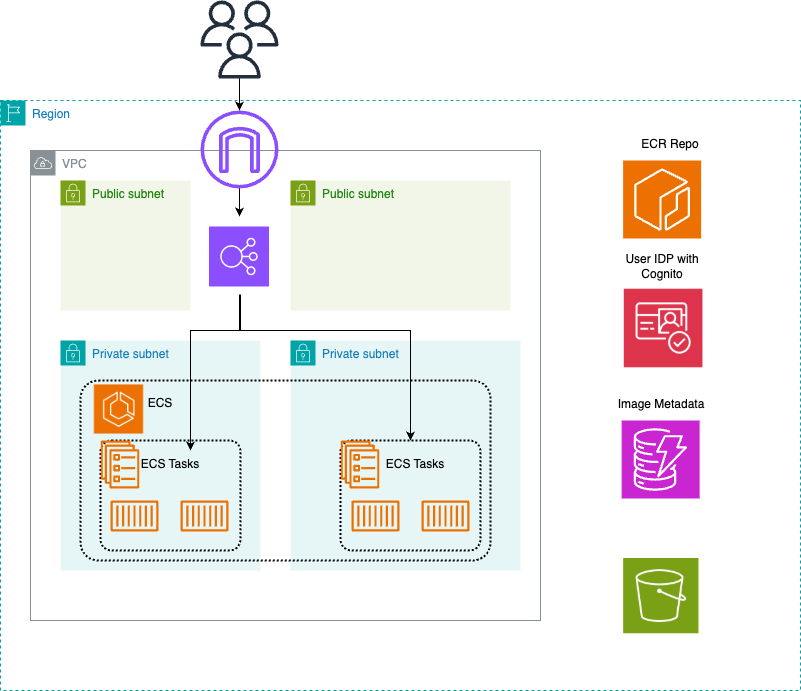

The diagram above was exported from draw.io. Its source (the exported page's mxGraphModel, read from the mxfile embedded in the PNG):
<mxGraphModel dx="1018" dy="1773" grid="1" gridSize="10" guides="1" tooltips="1" connect="1" arrows="1" fold="1" page="1" pageScale="1" pageWidth="850" pageHeight="1100" math="0" shadow="0">
  <root>
    <mxCell id="0" />
    <mxCell id="1" parent="0" />
    <mxCell id="14WLrNuOn8b6XobTCE0N-15" value="VPC" style="sketch=0;outlineConnect=0;gradientColor=none;html=1;whiteSpace=wrap;fontSize=12;fontStyle=0;shape=mxgraph.aws4.group;grIcon=mxgraph.aws4.group_vpc;strokeColor=#879196;fillColor=none;verticalAlign=top;align=left;spacingLeft=30;fontColor=#879196;dashed=0;" parent="1" vertex="1">
      <mxGeometry x="40" y="-90" width="510" height="470" as="geometry" />
    </mxCell>
    <mxCell id="14WLrNuOn8b6XobTCE0N-29" value="" style="edgeStyle=orthogonalEdgeStyle;rounded=0;orthogonalLoop=1;jettySize=auto;html=1;" parent="1" source="14WLrNuOn8b6XobTCE0N-3" target="14WLrNuOn8b6XobTCE0N-22" edge="1">
      <mxGeometry relative="1" as="geometry" />
    </mxCell>
    <mxCell id="14WLrNuOn8b6XobTCE0N-3" value="" style="sketch=0;outlineConnect=0;fontColor=#232F3E;gradientColor=none;fillColor=#232F3D;strokeColor=none;dashed=0;verticalLabelPosition=bottom;verticalAlign=top;align=center;html=1;fontSize=12;fontStyle=0;aspect=fixed;pointerEvents=1;shape=mxgraph.aws4.users;" parent="1" vertex="1">
      <mxGeometry x="210" y="-240" width="78" height="78" as="geometry" />
    </mxCell>
    <mxCell id="14WLrNuOn8b6XobTCE0N-16" value="Region" style="points=[[0,0],[0.25,0],[0.5,0],[0.75,0],[1,0],[1,0.25],[1,0.5],[1,0.75],[1,1],[0.75,1],[0.5,1],[0.25,1],[0,1],[0,0.75],[0,0.5],[0,0.25]];outlineConnect=0;gradientColor=none;html=1;whiteSpace=wrap;fontSize=12;fontStyle=0;container=1;pointerEvents=0;collapsible=0;recursiveResize=0;shape=mxgraph.aws4.group;grIcon=mxgraph.aws4.group_region;strokeColor=#00A4A6;fillColor=none;verticalAlign=top;align=left;spacingLeft=30;fontColor=#147EBA;dashed=1;" parent="1" vertex="1">
      <mxGeometry x="10" y="-140" width="800" height="590" as="geometry" />
    </mxCell>
    <mxCell id="14WLrNuOn8b6XobTCE0N-13" value="Public subnet" style="points=[[0,0],[0.25,0],[0.5,0],[0.75,0],[1,0],[1,0.25],[1,0.5],[1,0.75],[1,1],[0.75,1],[0.5,1],[0.25,1],[0,1],[0,0.75],[0,0.5],[0,0.25]];outlineConnect=0;gradientColor=none;html=1;whiteSpace=wrap;fontSize=12;fontStyle=0;container=1;pointerEvents=0;collapsible=0;recursiveResize=0;shape=mxgraph.aws4.group;grIcon=mxgraph.aws4.group_security_group;grStroke=0;strokeColor=#7AA116;fillColor=#F2F6E8;verticalAlign=top;align=left;spacingLeft=30;fontColor=#248814;dashed=0;" parent="14WLrNuOn8b6XobTCE0N-16" vertex="1">
      <mxGeometry x="290" y="80" width="220" height="130" as="geometry" />
    </mxCell>
    <mxCell id="14WLrNuOn8b6XobTCE0N-12" value="Private subnet" style="points=[[0,0],[0.25,0],[0.5,0],[0.75,0],[1,0],[1,0.25],[1,0.5],[1,0.75],[1,1],[0.75,1],[0.5,1],[0.25,1],[0,1],[0,0.75],[0,0.5],[0,0.25]];outlineConnect=0;gradientColor=none;html=1;whiteSpace=wrap;fontSize=12;fontStyle=0;container=1;pointerEvents=0;collapsible=0;recursiveResize=0;shape=mxgraph.aws4.group;grIcon=mxgraph.aws4.group_security_group;grStroke=0;strokeColor=#00A4A6;fillColor=#E6F6F7;verticalAlign=top;align=left;spacingLeft=30;fontColor=#147EBA;dashed=0;" parent="14WLrNuOn8b6XobTCE0N-16" vertex="1">
      <mxGeometry x="290" y="240" width="230" height="230" as="geometry" />
    </mxCell>
    <mxCell id="14WLrNuOn8b6XobTCE0N-14" value="Public subnet" style="points=[[0,0],[0.25,0],[0.5,0],[0.75,0],[1,0],[1,0.25],[1,0.5],[1,0.75],[1,1],[0.75,1],[0.5,1],[0.25,1],[0,1],[0,0.75],[0,0.5],[0,0.25]];outlineConnect=0;gradientColor=none;html=1;whiteSpace=wrap;fontSize=12;fontStyle=0;container=1;pointerEvents=0;collapsible=0;recursiveResize=0;shape=mxgraph.aws4.group;grIcon=mxgraph.aws4.group_security_group;grStroke=0;strokeColor=#7AA116;fillColor=#F2F6E8;verticalAlign=top;align=left;spacingLeft=30;fontColor=#248814;dashed=0;" parent="14WLrNuOn8b6XobTCE0N-16" vertex="1">
      <mxGeometry x="60" y="80" width="130" height="130" as="geometry" />
    </mxCell>
    <mxCell id="14WLrNuOn8b6XobTCE0N-30" value="" style="edgeStyle=orthogonalEdgeStyle;rounded=0;orthogonalLoop=1;jettySize=auto;html=1;" parent="14WLrNuOn8b6XobTCE0N-16" source="14WLrNuOn8b6XobTCE0N-22" edge="1">
      <mxGeometry relative="1" as="geometry">
        <mxPoint x="239" y="116.00088634349208" as="targetPoint" />
      </mxGeometry>
    </mxCell>
    <mxCell id="14WLrNuOn8b6XobTCE0N-22" value="" style="sketch=0;outlineConnect=0;fontColor=#232F3E;gradientColor=none;fillColor=#8C4FFF;strokeColor=none;dashed=0;verticalLabelPosition=bottom;verticalAlign=top;align=center;html=1;fontSize=12;fontStyle=0;aspect=fixed;pointerEvents=1;shape=mxgraph.aws4.internet_gateway;" parent="14WLrNuOn8b6XobTCE0N-16" vertex="1">
      <mxGeometry x="200" y="10" width="78" height="78" as="geometry" />
    </mxCell>
    <mxCell id="14WLrNuOn8b6XobTCE0N-10" value="Private subnet" style="points=[[0,0],[0.25,0],[0.5,0],[0.75,0],[1,0],[1,0.25],[1,0.5],[1,0.75],[1,1],[0.75,1],[0.5,1],[0.25,1],[0,1],[0,0.75],[0,0.5],[0,0.25]];outlineConnect=0;gradientColor=none;html=1;whiteSpace=wrap;fontSize=12;fontStyle=0;container=1;pointerEvents=0;collapsible=0;recursiveResize=0;shape=mxgraph.aws4.group;grIcon=mxgraph.aws4.group_security_group;grStroke=0;strokeColor=#00A4A6;fillColor=#E6F6F7;verticalAlign=top;align=left;spacingLeft=30;fontColor=#147EBA;dashed=0;" parent="14WLrNuOn8b6XobTCE0N-16" vertex="1">
      <mxGeometry x="60" y="240" width="200" height="230" as="geometry" />
    </mxCell>
    <mxCell id="14WLrNuOn8b6XobTCE0N-43" value="" style="sketch=0;points=[[0,0,0],[0.25,0,0],[0.5,0,0],[0.75,0,0],[1,0,0],[0,1,0],[0.25,1,0],[0.5,1,0],[0.75,1,0],[1,1,0],[0,0.25,0],[0,0.5,0],[0,0.75,0],[1,0.25,0],[1,0.5,0],[1,0.75,0]];outlineConnect=0;fontColor=#232F3E;fillColor=#ED7100;strokeColor=#ffffff;dashed=0;verticalLabelPosition=bottom;verticalAlign=top;align=center;html=1;fontSize=12;fontStyle=0;aspect=fixed;shape=mxgraph.aws4.resourceIcon;resIcon=mxgraph.aws4.ecr;" parent="14WLrNuOn8b6XobTCE0N-16" vertex="1">
      <mxGeometry x="622.63" y="60" width="78" height="78" as="geometry" />
    </mxCell>
    <mxCell id="14WLrNuOn8b6XobTCE0N-44" value="ECR Repo" style="text;html=1;align=center;verticalAlign=middle;whiteSpace=wrap;rounded=0;" parent="14WLrNuOn8b6XobTCE0N-16" vertex="1">
      <mxGeometry x="618.5" y="28" width="101.75" height="32" as="geometry" />
    </mxCell>
    <mxCell id="qtNZdTaxd_tdblzMZOnq-1" value="User IDP with Cognito" style="text;html=1;align=center;verticalAlign=middle;whiteSpace=wrap;rounded=0;" vertex="1" parent="14WLrNuOn8b6XobTCE0N-16">
      <mxGeometry x="611.13" y="150" width="101.75" height="32" as="geometry" />
    </mxCell>
    <mxCell id="qtNZdTaxd_tdblzMZOnq-2" value="Image Metadata" style="text;html=1;align=center;verticalAlign=middle;whiteSpace=wrap;rounded=0;" vertex="1" parent="14WLrNuOn8b6XobTCE0N-16">
      <mxGeometry x="610" y="288" width="101.75" height="32" as="geometry" />
    </mxCell>
    <mxCell id="qtNZdTaxd_tdblzMZOnq-3" value="" style="sketch=0;points=[[0,0,0],[0.25,0,0],[0.5,0,0],[0.75,0,0],[1,0,0],[0,1,0],[0.25,1,0],[0.5,1,0],[0.75,1,0],[1,1,0],[0,0.25,0],[0,0.5,0],[0,0.75,0],[1,0.25,0],[1,0.5,0],[1,0.75,0]];outlineConnect=0;fontColor=#232F3E;fillColor=#C925D1;strokeColor=#ffffff;dashed=0;verticalLabelPosition=bottom;verticalAlign=top;align=center;html=1;fontSize=12;fontStyle=0;aspect=fixed;shape=mxgraph.aws4.resourceIcon;resIcon=mxgraph.aws4.dynamodb;" vertex="1" parent="14WLrNuOn8b6XobTCE0N-16">
      <mxGeometry x="621.13" y="320" width="78" height="78" as="geometry" />
    </mxCell>
    <mxCell id="qtNZdTaxd_tdblzMZOnq-4" value="" style="shape=image;verticalLabelPosition=bottom;labelBackgroundColor=default;verticalAlign=top;aspect=fixed;imageAspect=0;image=data:image/png,(base64 omitted: 5712 chars);" vertex="1" parent="14WLrNuOn8b6XobTCE0N-16">
      <mxGeometry x="623.76" y="188" width="78.69" height="80" as="geometry" />
    </mxCell>
    <mxCell id="qtNZdTaxd_tdblzMZOnq-5" value="" style="shape=image;verticalLabelPosition=bottom;labelBackgroundColor=default;verticalAlign=top;aspect=fixed;imageAspect=0;image=data:image/png,(base64 omitted: 6412 chars);" vertex="1" parent="14WLrNuOn8b6XobTCE0N-16">
      <mxGeometry x="622.63" y="458" width="76.5" height="75.25" as="geometry" />
    </mxCell>
    <mxCell id="6h8qVFaq_qg-ZzLZsyu6-1" value="" style="shape=image;verticalLabelPosition=bottom;labelBackgroundColor=default;verticalAlign=top;aspect=fixed;imageAspect=0;image=data:image/png,(base64 omitted: 4780 chars);" vertex="1" parent="14WLrNuOn8b6XobTCE0N-16">
      <mxGeometry x="209" y="126" width="60" height="61" as="geometry" />
    </mxCell>
    <mxCell id="14WLrNuOn8b6XobTCE0N-45" value="" style="rounded=1;arcSize=10;dashed=1;fillColor=none;gradientColor=none;dashPattern=1 1;strokeWidth=2;" parent="1" vertex="1">
      <mxGeometry x="90" y="140" width="410" height="180" as="geometry" />
    </mxCell>
    <mxCell id="14WLrNuOn8b6XobTCE0N-49" value="" style="rounded=1;arcSize=10;dashed=1;fillColor=none;gradientColor=none;dashPattern=1 1;strokeWidth=2;" parent="1" vertex="1">
      <mxGeometry x="110" y="200" width="140" height="110" as="geometry" />
    </mxCell>
    <mxCell id="14WLrNuOn8b6XobTCE0N-50" value="" style="rounded=1;arcSize=10;dashed=1;fillColor=none;gradientColor=none;dashPattern=1 1;strokeWidth=2;" parent="1" vertex="1">
      <mxGeometry x="350" y="200" width="140" height="110" as="geometry" />
    </mxCell>
    <mxCell id="14WLrNuOn8b6XobTCE0N-51" value="" style="sketch=0;outlineConnect=0;fontColor=#232F3E;gradientColor=none;fillColor=#ED7100;strokeColor=none;dashed=0;verticalLabelPosition=bottom;verticalAlign=top;align=center;html=1;fontSize=12;fontStyle=0;aspect=fixed;pointerEvents=1;shape=mxgraph.aws4.ecs_service;" parent="1" vertex="1">
      <mxGeometry x="110" y="200" width="39" height="48" as="geometry" />
    </mxCell>
    <mxCell id="14WLrNuOn8b6XobTCE0N-52" value="" style="sketch=0;outlineConnect=0;fontColor=#232F3E;gradientColor=none;fillColor=#ED7100;strokeColor=none;dashed=0;verticalLabelPosition=bottom;verticalAlign=top;align=center;html=1;fontSize=12;fontStyle=0;aspect=fixed;pointerEvents=1;shape=mxgraph.aws4.ecs_service;" parent="1" vertex="1">
      <mxGeometry x="350" y="200" width="39" height="48" as="geometry" />
    </mxCell>
    <mxCell id="14WLrNuOn8b6XobTCE0N-53" value="" style="sketch=0;outlineConnect=0;fontColor=#232F3E;gradientColor=none;fillColor=#ED7100;strokeColor=none;dashed=0;verticalLabelPosition=bottom;verticalAlign=top;align=center;html=1;fontSize=12;fontStyle=0;aspect=fixed;pointerEvents=1;shape=mxgraph.aws4.container_1;" parent="1" vertex="1">
      <mxGeometry x="120" y="260" width="48" height="31" as="geometry" />
    </mxCell>
    <mxCell id="14WLrNuOn8b6XobTCE0N-54" value="" style="sketch=0;outlineConnect=0;fontColor=#232F3E;gradientColor=none;fillColor=#ED7100;strokeColor=none;dashed=0;verticalLabelPosition=bottom;verticalAlign=top;align=center;html=1;fontSize=12;fontStyle=0;aspect=fixed;pointerEvents=1;shape=mxgraph.aws4.container_1;" parent="1" vertex="1">
      <mxGeometry x="190" y="260" width="48" height="31" as="geometry" />
    </mxCell>
    <mxCell id="14WLrNuOn8b6XobTCE0N-55" value="" style="sketch=0;outlineConnect=0;fontColor=#232F3E;gradientColor=none;fillColor=#ED7100;strokeColor=none;dashed=0;verticalLabelPosition=bottom;verticalAlign=top;align=center;html=1;fontSize=12;fontStyle=0;aspect=fixed;pointerEvents=1;shape=mxgraph.aws4.container_1;" parent="1" vertex="1">
      <mxGeometry x="361" y="260" width="48" height="31" as="geometry" />
    </mxCell>
    <mxCell id="14WLrNuOn8b6XobTCE0N-56" value="" style="sketch=0;outlineConnect=0;fontColor=#232F3E;gradientColor=none;fillColor=#ED7100;strokeColor=none;dashed=0;verticalLabelPosition=bottom;verticalAlign=top;align=center;html=1;fontSize=12;fontStyle=0;aspect=fixed;pointerEvents=1;shape=mxgraph.aws4.container_1;" parent="1" vertex="1">
      <mxGeometry x="431" y="260" width="48" height="31" as="geometry" />
    </mxCell>
    <mxCell id="14WLrNuOn8b6XobTCE0N-57" value="ECS" style="text;html=1;align=center;verticalAlign=middle;whiteSpace=wrap;rounded=0;" parent="1" vertex="1">
      <mxGeometry x="130" y="150.3" width="80" height="24.7" as="geometry" />
    </mxCell>
    <mxCell id="14WLrNuOn8b6XobTCE0N-58" value="ECS Tasks" style="text;html=1;align=center;verticalAlign=middle;whiteSpace=wrap;rounded=0;" parent="1" vertex="1">
      <mxGeometry x="140" y="211.65" width="80" height="24.7" as="geometry" />
    </mxCell>
    <mxCell id="14WLrNuOn8b6XobTCE0N-59" style="edgeStyle=orthogonalEdgeStyle;rounded=0;orthogonalLoop=1;jettySize=auto;html=1;entryX=0.643;entryY=0.091;entryDx=0;entryDy=0;entryPerimeter=0;" parent="1" target="14WLrNuOn8b6XobTCE0N-49" edge="1">
      <mxGeometry relative="1" as="geometry">
        <Array as="points">
          <mxPoint x="249" y="90" />
          <mxPoint x="200" y="90" />
        </Array>
        <mxPoint x="249" y="53.99911365650769" as="sourcePoint" />
      </mxGeometry>
    </mxCell>
    <mxCell id="14WLrNuOn8b6XobTCE0N-60" style="edgeStyle=orthogonalEdgeStyle;rounded=0;orthogonalLoop=1;jettySize=auto;html=1;entryX=0.5;entryY=0;entryDx=0;entryDy=0;" parent="1" target="14WLrNuOn8b6XobTCE0N-50" edge="1">
      <mxGeometry relative="1" as="geometry">
        <Array as="points">
          <mxPoint x="250" y="90" />
          <mxPoint x="420" y="90" />
        </Array>
        <mxPoint x="250" y="53.99911365650769" as="sourcePoint" />
      </mxGeometry>
    </mxCell>
    <mxCell id="14WLrNuOn8b6XobTCE0N-61" value="ECS Tasks" style="text;html=1;align=center;verticalAlign=middle;whiteSpace=wrap;rounded=0;" parent="1" vertex="1">
      <mxGeometry x="385" y="211.65" width="80" height="24.7" as="geometry" />
    </mxCell>
    <mxCell id="mxNWZviAlYkMQ2wjPwZu-1" value="" style="shape=image;verticalLabelPosition=bottom;labelBackgroundColor=default;verticalAlign=top;aspect=fixed;imageAspect=0;image=data:image/png,(base64 omitted: 6080 chars);" vertex="1" parent="1">
      <mxGeometry x="103.5" y="144" width="50" height="50" as="geometry" />
    </mxCell>
  </root>
</mxGraphModel>